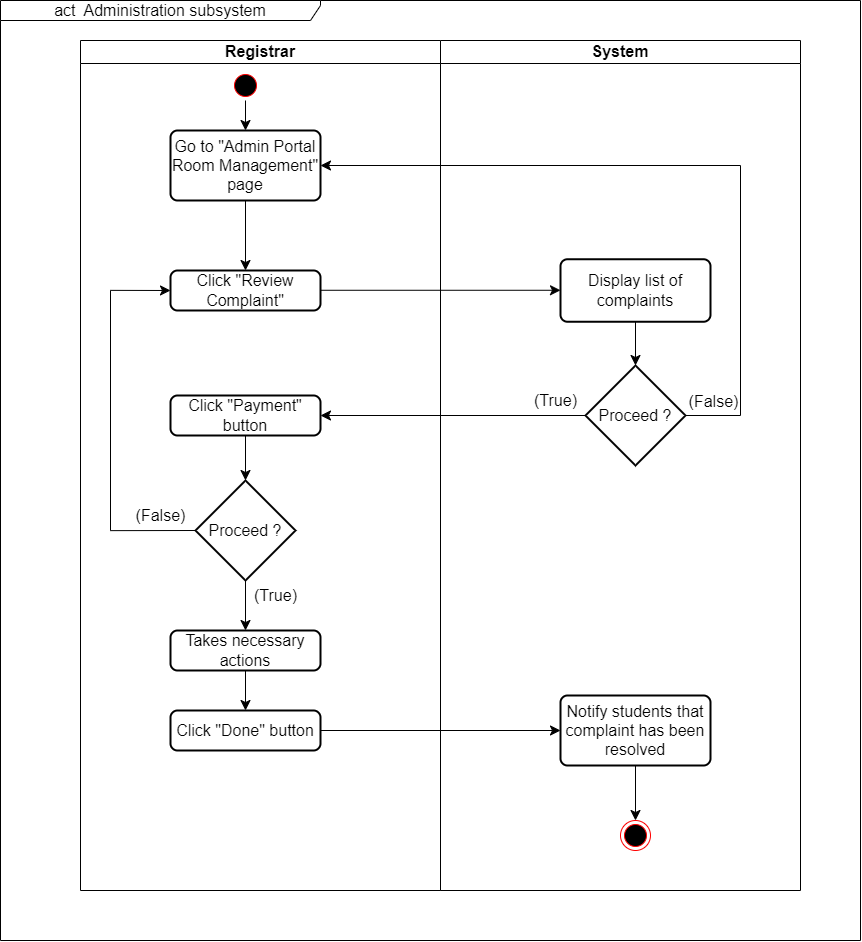

The diagram above was exported from draw.io. Its source (the exported page's mxGraphModel, read from the mxfile embedded in the PNG):
<mxGraphModel dx="3000" dy="1911" grid="1" gridSize="10" guides="1" tooltips="1" connect="1" arrows="1" fold="1" page="1" pageScale="1" pageWidth="1100" pageHeight="850" background="none" math="0" shadow="0">
  <root>
    <mxCell id="0" />
    <mxCell id="1" parent="0" />
    <mxCell id="p5Y2AcdoDjkIehuVGW5h-1" value="Registrar" style="swimlane;whiteSpace=wrap;html=1;fontSize=16;" parent="1" vertex="1">
      <mxGeometry x="160" y="50" width="360" height="850" as="geometry" />
    </mxCell>
    <mxCell id="p5Y2AcdoDjkIehuVGW5h-10" value="" style="edgeStyle=none;curved=1;rounded=0;orthogonalLoop=1;jettySize=auto;html=1;fontSize=12;startSize=8;endSize=8;exitX=0.5;exitY=1;exitDx=0;exitDy=0;" parent="p5Y2AcdoDjkIehuVGW5h-1" source="p5Y2AcdoDjkIehuVGW5h-70" edge="1">
      <mxGeometry relative="1" as="geometry">
        <mxPoint x="165" y="180" as="sourcePoint" />
        <mxPoint x="165" y="230" as="targetPoint" />
      </mxGeometry>
    </mxCell>
    <mxCell id="p5Y2AcdoDjkIehuVGW5h-2" value="System" style="swimlane;whiteSpace=wrap;html=1;fontSize=16;" parent="1" vertex="1">
      <mxGeometry x="520" y="50" width="360" height="850" as="geometry" />
    </mxCell>
    <mxCell id="p5Y2AcdoDjkIehuVGW5h-12" style="edgeStyle=none;curved=1;rounded=0;orthogonalLoop=1;jettySize=auto;html=1;fontSize=12;startSize=8;endSize=8;" parent="1" edge="1">
      <mxGeometry relative="1" as="geometry">
        <mxPoint x="400" y="299.77" as="sourcePoint" />
        <mxPoint x="640" y="299.77" as="targetPoint" />
      </mxGeometry>
    </mxCell>
    <mxCell id="p5Y2AcdoDjkIehuVGW5h-55" value="act&amp;nbsp; Administration subsystem" style="shape=umlFrame;whiteSpace=wrap;html=1;pointerEvents=0;fontSize=16;width=320;height=20;" parent="1" vertex="1">
      <mxGeometry x="80" y="10" width="860" height="940" as="geometry" />
    </mxCell>
    <mxCell id="p5Y2AcdoDjkIehuVGW5h-67" style="edgeStyle=none;curved=1;rounded=0;orthogonalLoop=1;jettySize=auto;html=1;exitX=0.5;exitY=1;exitDx=0;exitDy=0;entryX=0.5;entryY=0;entryDx=0;entryDy=0;fontSize=12;startSize=8;endSize=8;" parent="1" source="p5Y2AcdoDjkIehuVGW5h-65" target="p5Y2AcdoDjkIehuVGW5h-70" edge="1">
      <mxGeometry relative="1" as="geometry">
        <mxPoint x="325" y="130" as="targetPoint" />
      </mxGeometry>
    </mxCell>
    <mxCell id="p5Y2AcdoDjkIehuVGW5h-65" value="" style="ellipse;html=1;shape=startState;fillColor=#000000;strokeColor=#ff0000;fontSize=16;" parent="1" vertex="1">
      <mxGeometry x="310" y="80" width="30" height="30" as="geometry" />
    </mxCell>
    <mxCell id="p5Y2AcdoDjkIehuVGW5h-70" value="Go to &quot;Admin Portal Room Management&quot; page" style="rounded=1;whiteSpace=wrap;html=1;absoluteArcSize=1;arcSize=14;strokeWidth=2;fontSize=16;" parent="1" vertex="1">
      <mxGeometry x="250" y="140" width="150" height="70" as="geometry" />
    </mxCell>
    <mxCell id="p5Y2AcdoDjkIehuVGW5h-71" value="Click &quot;Review Complaint&quot;" style="rounded=1;whiteSpace=wrap;html=1;absoluteArcSize=1;arcSize=14;strokeWidth=2;fontSize=16;" parent="1" vertex="1">
      <mxGeometry x="250" y="280" width="150" height="40" as="geometry" />
    </mxCell>
    <mxCell id="p5Y2AcdoDjkIehuVGW5h-88" style="edgeStyle=none;curved=1;rounded=0;orthogonalLoop=1;jettySize=auto;html=1;exitX=0.5;exitY=1;exitDx=0;exitDy=0;entryX=0.5;entryY=0;entryDx=0;entryDy=0;entryPerimeter=0;fontSize=12;startSize=8;endSize=8;" parent="1" source="p5Y2AcdoDjkIehuVGW5h-72" target="p5Y2AcdoDjkIehuVGW5h-87" edge="1">
      <mxGeometry relative="1" as="geometry" />
    </mxCell>
    <mxCell id="p5Y2AcdoDjkIehuVGW5h-89" style="edgeStyle=orthogonalEdgeStyle;rounded=0;orthogonalLoop=1;jettySize=auto;html=1;exitX=1;exitY=0.5;exitDx=0;exitDy=0;entryX=1;entryY=0.5;entryDx=0;entryDy=0;fontSize=12;startSize=8;endSize=8;exitPerimeter=0;" parent="1" source="p5Y2AcdoDjkIehuVGW5h-87" target="p5Y2AcdoDjkIehuVGW5h-70" edge="1">
      <mxGeometry relative="1" as="geometry">
        <Array as="points">
          <mxPoint x="820" y="425" />
          <mxPoint x="820" y="175" />
        </Array>
      </mxGeometry>
    </mxCell>
    <mxCell id="p5Y2AcdoDjkIehuVGW5h-72" value="Display list of complaints" style="rounded=1;whiteSpace=wrap;html=1;absoluteArcSize=1;arcSize=14;strokeWidth=2;fontSize=16;" parent="1" vertex="1">
      <mxGeometry x="640" y="268.75" width="150" height="62.5" as="geometry" />
    </mxCell>
    <mxCell id="p5Y2AcdoDjkIehuVGW5h-95" style="edgeStyle=none;curved=1;rounded=0;orthogonalLoop=1;jettySize=auto;html=1;exitX=0.5;exitY=1;exitDx=0;exitDy=0;entryX=0.5;entryY=0;entryDx=0;entryDy=0;entryPerimeter=0;fontSize=12;startSize=8;endSize=8;" parent="1" source="p5Y2AcdoDjkIehuVGW5h-73" target="p5Y2AcdoDjkIehuVGW5h-94" edge="1">
      <mxGeometry relative="1" as="geometry" />
    </mxCell>
    <mxCell id="p5Y2AcdoDjkIehuVGW5h-73" value="Click &quot;Payment&quot; button" style="rounded=1;whiteSpace=wrap;html=1;absoluteArcSize=1;arcSize=14;strokeWidth=2;fontSize=16;" parent="1" vertex="1">
      <mxGeometry x="250" y="405" width="150" height="40" as="geometry" />
    </mxCell>
    <mxCell id="p5Y2AcdoDjkIehuVGW5h-101" style="edgeStyle=none;curved=1;rounded=0;orthogonalLoop=1;jettySize=auto;html=1;exitX=0.5;exitY=1;exitDx=0;exitDy=0;entryX=0.5;entryY=0;entryDx=0;entryDy=0;fontSize=12;startSize=8;endSize=8;" parent="1" source="p5Y2AcdoDjkIehuVGW5h-78" target="p5Y2AcdoDjkIehuVGW5h-100" edge="1">
      <mxGeometry relative="1" as="geometry" />
    </mxCell>
    <mxCell id="p5Y2AcdoDjkIehuVGW5h-78" value="Takes necessary actions" style="rounded=1;whiteSpace=wrap;html=1;absoluteArcSize=1;arcSize=14;strokeWidth=2;fontSize=16;" parent="1" vertex="1">
      <mxGeometry x="250" y="640" width="150" height="40" as="geometry" />
    </mxCell>
    <mxCell id="p5Y2AcdoDjkIehuVGW5h-86" style="edgeStyle=none;curved=1;rounded=0;orthogonalLoop=1;jettySize=auto;html=1;exitX=0.5;exitY=1;exitDx=0;exitDy=0;entryX=0.5;entryY=0;entryDx=0;entryDy=0;fontSize=12;startSize=8;endSize=8;" parent="1" source="p5Y2AcdoDjkIehuVGW5h-82" target="p5Y2AcdoDjkIehuVGW5h-83" edge="1">
      <mxGeometry relative="1" as="geometry" />
    </mxCell>
    <mxCell id="p5Y2AcdoDjkIehuVGW5h-82" value="Notify students that complaint has been resolved" style="rounded=1;whiteSpace=wrap;html=1;absoluteArcSize=1;arcSize=14;strokeWidth=2;fontSize=16;" parent="1" vertex="1">
      <mxGeometry x="640" y="705" width="150" height="70" as="geometry" />
    </mxCell>
    <mxCell id="p5Y2AcdoDjkIehuVGW5h-83" value="" style="ellipse;html=1;shape=endState;fillColor=#000000;strokeColor=#ff0000;fontSize=16;" parent="1" vertex="1">
      <mxGeometry x="700" y="830" width="30" height="30" as="geometry" />
    </mxCell>
    <mxCell id="p5Y2AcdoDjkIehuVGW5h-90" style="edgeStyle=none;curved=1;rounded=0;orthogonalLoop=1;jettySize=auto;html=1;exitX=0;exitY=0.5;exitDx=0;exitDy=0;exitPerimeter=0;entryX=1;entryY=0.5;entryDx=0;entryDy=0;fontSize=12;startSize=8;endSize=8;" parent="1" source="p5Y2AcdoDjkIehuVGW5h-87" target="p5Y2AcdoDjkIehuVGW5h-73" edge="1">
      <mxGeometry relative="1" as="geometry" />
    </mxCell>
    <mxCell id="p5Y2AcdoDjkIehuVGW5h-87" value="Proceed ?" style="strokeWidth=2;html=1;shape=mxgraph.flowchart.decision;whiteSpace=wrap;fontSize=16;" parent="1" vertex="1">
      <mxGeometry x="665" y="375" width="100" height="100" as="geometry" />
    </mxCell>
    <mxCell id="p5Y2AcdoDjkIehuVGW5h-91" value="(False)" style="text;html=1;align=center;verticalAlign=middle;resizable=0;points=[];autosize=1;strokeColor=none;fillColor=none;fontSize=16;" parent="1" vertex="1">
      <mxGeometry x="758" y="396" width="70" height="30" as="geometry" />
    </mxCell>
    <mxCell id="p5Y2AcdoDjkIehuVGW5h-93" value="(True)" style="text;html=1;align=center;verticalAlign=middle;resizable=0;points=[];autosize=1;strokeColor=none;fillColor=none;fontSize=16;" parent="1" vertex="1">
      <mxGeometry x="600" y="395" width="70" height="30" as="geometry" />
    </mxCell>
    <mxCell id="p5Y2AcdoDjkIehuVGW5h-96" style="edgeStyle=orthogonalEdgeStyle;rounded=0;orthogonalLoop=1;jettySize=auto;html=1;exitX=0;exitY=0.5;exitDx=0;exitDy=0;exitPerimeter=0;entryX=0;entryY=0.5;entryDx=0;entryDy=0;fontSize=12;startSize=8;endSize=8;" parent="1" source="p5Y2AcdoDjkIehuVGW5h-94" target="p5Y2AcdoDjkIehuVGW5h-71" edge="1">
      <mxGeometry relative="1" as="geometry">
        <Array as="points">
          <mxPoint x="190" y="540" />
          <mxPoint x="190" y="300" />
        </Array>
      </mxGeometry>
    </mxCell>
    <mxCell id="p5Y2AcdoDjkIehuVGW5h-97" style="edgeStyle=none;curved=1;rounded=0;orthogonalLoop=1;jettySize=auto;html=1;exitX=0.5;exitY=1;exitDx=0;exitDy=0;exitPerimeter=0;entryX=0.5;entryY=0;entryDx=0;entryDy=0;fontSize=12;startSize=8;endSize=8;" parent="1" source="p5Y2AcdoDjkIehuVGW5h-94" target="p5Y2AcdoDjkIehuVGW5h-78" edge="1">
      <mxGeometry relative="1" as="geometry" />
    </mxCell>
    <mxCell id="p5Y2AcdoDjkIehuVGW5h-94" value="Proceed ?" style="strokeWidth=2;html=1;shape=mxgraph.flowchart.decision;whiteSpace=wrap;fontSize=16;" parent="1" vertex="1">
      <mxGeometry x="275" y="490" width="100" height="100" as="geometry" />
    </mxCell>
    <mxCell id="p5Y2AcdoDjkIehuVGW5h-98" value="(True)" style="text;html=1;align=center;verticalAlign=middle;resizable=0;points=[];autosize=1;strokeColor=none;fillColor=none;fontSize=16;" parent="1" vertex="1">
      <mxGeometry x="320" y="590" width="70" height="30" as="geometry" />
    </mxCell>
    <mxCell id="p5Y2AcdoDjkIehuVGW5h-99" value="(False)" style="text;html=1;align=center;verticalAlign=middle;resizable=0;points=[];autosize=1;strokeColor=none;fillColor=none;fontSize=16;" parent="1" vertex="1">
      <mxGeometry x="205" y="510" width="70" height="30" as="geometry" />
    </mxCell>
    <mxCell id="p5Y2AcdoDjkIehuVGW5h-102" style="edgeStyle=none;curved=1;rounded=0;orthogonalLoop=1;jettySize=auto;html=1;exitX=1;exitY=0.5;exitDx=0;exitDy=0;entryX=0;entryY=0.5;entryDx=0;entryDy=0;fontSize=12;startSize=8;endSize=8;" parent="1" source="p5Y2AcdoDjkIehuVGW5h-100" target="p5Y2AcdoDjkIehuVGW5h-82" edge="1">
      <mxGeometry relative="1" as="geometry" />
    </mxCell>
    <mxCell id="p5Y2AcdoDjkIehuVGW5h-100" value="Click &quot;Done&quot; button" style="rounded=1;whiteSpace=wrap;html=1;absoluteArcSize=1;arcSize=14;strokeWidth=2;fontSize=16;" parent="1" vertex="1">
      <mxGeometry x="250" y="720" width="150" height="40" as="geometry" />
    </mxCell>
  </root>
</mxGraphModel>